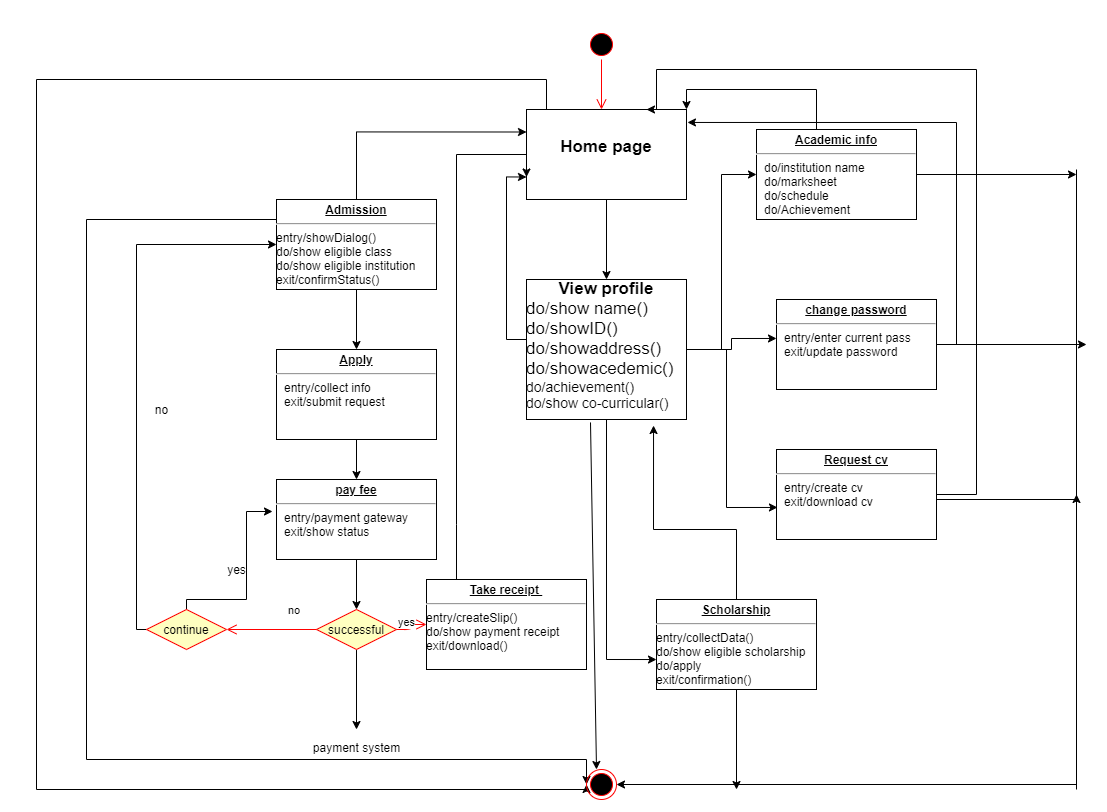

The diagram above was exported from draw.io. Its source (the exported page's mxGraphModel, read from the mxfile embedded in the PNG):
<mxGraphModel dx="3069" dy="806" grid="1" gridSize="10" guides="1" tooltips="1" connect="1" arrows="1" fold="1" page="1" pageScale="1" pageWidth="2000" pageHeight="2000" math="0" shadow="0">
  <root>
    <mxCell id="0" />
    <mxCell id="1" parent="0" />
    <mxCell id="0ZhEAPhRsPiNhOq4lodf-20" style="edgeStyle=orthogonalEdgeStyle;rounded=0;orthogonalLoop=1;jettySize=auto;html=1;entryX=0;entryY=0.433;entryDx=0;entryDy=0;entryPerimeter=0;fillColor=#242424;" edge="1" parent="1" source="0ZhEAPhRsPiNhOq4lodf-5" target="0ZhEAPhRsPiNhOq4lodf-12">
      <mxGeometry relative="1" as="geometry" />
    </mxCell>
    <mxCell id="0ZhEAPhRsPiNhOq4lodf-21" style="edgeStyle=orthogonalEdgeStyle;rounded=0;orthogonalLoop=1;jettySize=auto;html=1;entryX=0;entryY=0.5;entryDx=0;entryDy=0;fillColor=#242424;" edge="1" parent="1" source="0ZhEAPhRsPiNhOq4lodf-5" target="0ZhEAPhRsPiNhOq4lodf-10">
      <mxGeometry relative="1" as="geometry" />
    </mxCell>
    <mxCell id="0ZhEAPhRsPiNhOq4lodf-22" style="edgeStyle=orthogonalEdgeStyle;rounded=0;orthogonalLoop=1;jettySize=auto;html=1;entryX=0.006;entryY=0.644;entryDx=0;entryDy=0;entryPerimeter=0;fillColor=#242424;" edge="1" parent="1" source="0ZhEAPhRsPiNhOq4lodf-5" target="0ZhEAPhRsPiNhOq4lodf-14">
      <mxGeometry relative="1" as="geometry">
        <Array as="points">
          <mxPoint x="570" y="320" />
          <mxPoint x="570" y="478" />
        </Array>
      </mxGeometry>
    </mxCell>
    <mxCell id="0ZhEAPhRsPiNhOq4lodf-85" style="edgeStyle=orthogonalEdgeStyle;rounded=0;orthogonalLoop=1;jettySize=auto;html=1;entryX=0;entryY=0.75;entryDx=0;entryDy=0;fillColor=#242424;" edge="1" parent="1" source="0ZhEAPhRsPiNhOq4lodf-5" target="0ZhEAPhRsPiNhOq4lodf-53">
      <mxGeometry relative="1" as="geometry">
        <Array as="points">
          <mxPoint x="350" y="310" />
          <mxPoint x="350" y="148" />
        </Array>
      </mxGeometry>
    </mxCell>
    <mxCell id="0ZhEAPhRsPiNhOq4lodf-92" style="edgeStyle=orthogonalEdgeStyle;rounded=0;orthogonalLoop=1;jettySize=auto;html=1;entryX=0;entryY=0.667;entryDx=0;entryDy=0;entryPerimeter=0;fillColor=#242424;" edge="1" parent="1" source="0ZhEAPhRsPiNhOq4lodf-5" target="0ZhEAPhRsPiNhOq4lodf-90">
      <mxGeometry relative="1" as="geometry" />
    </mxCell>
    <mxCell id="0ZhEAPhRsPiNhOq4lodf-5" value="&lt;div style=&quot;font-size: 17px&quot;&gt;&lt;font style=&quot;font-size: 17px&quot;&gt;&lt;b&gt;View profile&lt;br&gt;&lt;/b&gt;&lt;/font&gt;&lt;div align=&quot;left&quot;&gt;do/show name()&lt;br&gt;do/showID()&lt;br&gt;do/showaddress()&lt;br&gt;do/showacedemic()&lt;br&gt;&lt;/div&gt;&lt;div style=&quot;font-size: 14px&quot; align=&quot;left&quot;&gt;do/achievement()&lt;br&gt;&lt;/div&gt;&lt;div style=&quot;font-size: 14px&quot; align=&quot;left&quot;&gt;do/show co-curricular()&lt;br&gt;&lt;/div&gt;&lt;/div&gt;" style="verticalAlign=top;align=center;overflow=fill;fontSize=12;fontFamily=Helvetica;html=1;fillColor=none;gradientColor=none;" vertex="1" parent="1">
      <mxGeometry x="370" y="250" width="160" height="140" as="geometry" />
    </mxCell>
    <mxCell id="0ZhEAPhRsPiNhOq4lodf-55" style="edgeStyle=orthogonalEdgeStyle;rounded=0;orthogonalLoop=1;jettySize=auto;html=1;fillColor=#242424;entryX=1;entryY=0;entryDx=0;entryDy=0;" edge="1" parent="1" source="0ZhEAPhRsPiNhOq4lodf-10" target="0ZhEAPhRsPiNhOq4lodf-53">
      <mxGeometry relative="1" as="geometry">
        <mxPoint x="620" y="40" as="targetPoint" />
        <Array as="points">
          <mxPoint x="660" y="60" />
          <mxPoint x="530" y="60" />
        </Array>
      </mxGeometry>
    </mxCell>
    <mxCell id="0ZhEAPhRsPiNhOq4lodf-103" style="edgeStyle=orthogonalEdgeStyle;rounded=0;orthogonalLoop=1;jettySize=auto;html=1;fillColor=#242424;" edge="1" parent="1" source="0ZhEAPhRsPiNhOq4lodf-10">
      <mxGeometry relative="1" as="geometry">
        <mxPoint x="920" y="145" as="targetPoint" />
      </mxGeometry>
    </mxCell>
    <mxCell id="0ZhEAPhRsPiNhOq4lodf-10" value="&lt;p style=&quot;margin: 0px ; margin-top: 4px ; text-align: center ; text-decoration: underline&quot;&gt;&lt;b&gt;Academic info&lt;/b&gt;&lt;br&gt;&lt;/p&gt;&lt;hr&gt;&lt;p style=&quot;margin: 0px ; margin-left: 8px&quot;&gt;do/institution name&lt;br&gt;do/marksheet&lt;/p&gt;&lt;p style=&quot;margin: 0px ; margin-left: 8px&quot;&gt;do/schedule&lt;/p&gt;&lt;p style=&quot;margin: 0px ; margin-left: 8px&quot;&gt;do/Achievement&lt;br&gt;&lt;/p&gt;" style="verticalAlign=top;align=left;overflow=fill;fontSize=12;fontFamily=Helvetica;html=1;fillColor=none;gradientColor=none;" vertex="1" parent="1">
      <mxGeometry x="600" y="100" width="160" height="90" as="geometry" />
    </mxCell>
    <mxCell id="0ZhEAPhRsPiNhOq4lodf-66" style="edgeStyle=orthogonalEdgeStyle;rounded=0;orthogonalLoop=1;jettySize=auto;html=1;entryX=1.006;entryY=0.144;entryDx=0;entryDy=0;entryPerimeter=0;fillColor=#242424;" edge="1" parent="1" source="0ZhEAPhRsPiNhOq4lodf-12" target="0ZhEAPhRsPiNhOq4lodf-53">
      <mxGeometry relative="1" as="geometry">
        <Array as="points">
          <mxPoint x="800" y="315" />
          <mxPoint x="800" y="93" />
        </Array>
      </mxGeometry>
    </mxCell>
    <mxCell id="0ZhEAPhRsPiNhOq4lodf-104" style="edgeStyle=orthogonalEdgeStyle;rounded=0;orthogonalLoop=1;jettySize=auto;html=1;fillColor=#242424;" edge="1" parent="1" source="0ZhEAPhRsPiNhOq4lodf-12">
      <mxGeometry relative="1" as="geometry">
        <mxPoint x="930" y="315" as="targetPoint" />
      </mxGeometry>
    </mxCell>
    <mxCell id="0ZhEAPhRsPiNhOq4lodf-12" value="&lt;p style=&quot;margin: 0px ; margin-top: 4px ; text-align: center ; text-decoration: underline&quot;&gt;&lt;b&gt;change password&lt;/b&gt;&lt;br&gt;&lt;/p&gt;&lt;hr&gt;&lt;p style=&quot;margin: 0px ; margin-left: 8px&quot;&gt;entry/enter current pass&lt;br&gt;exit/update password&lt;br&gt;&lt;/p&gt;" style="verticalAlign=top;align=left;overflow=fill;fontSize=12;fontFamily=Helvetica;html=1;fillColor=none;gradientColor=none;" vertex="1" parent="1">
      <mxGeometry x="620" y="270" width="160" height="90" as="geometry" />
    </mxCell>
    <mxCell id="0ZhEAPhRsPiNhOq4lodf-67" style="edgeStyle=orthogonalEdgeStyle;rounded=0;orthogonalLoop=1;jettySize=auto;html=1;entryX=0.75;entryY=0;entryDx=0;entryDy=0;fillColor=#242424;" edge="1" parent="1" source="0ZhEAPhRsPiNhOq4lodf-14" target="0ZhEAPhRsPiNhOq4lodf-53">
      <mxGeometry relative="1" as="geometry">
        <Array as="points">
          <mxPoint x="820" y="465" />
          <mxPoint x="820" y="40" />
          <mxPoint x="500" y="40" />
          <mxPoint x="500" y="80" />
        </Array>
      </mxGeometry>
    </mxCell>
    <mxCell id="0ZhEAPhRsPiNhOq4lodf-105" style="edgeStyle=orthogonalEdgeStyle;rounded=0;orthogonalLoop=1;jettySize=auto;html=1;fillColor=#242424;" edge="1" parent="1" source="0ZhEAPhRsPiNhOq4lodf-14">
      <mxGeometry relative="1" as="geometry">
        <mxPoint x="920" y="465" as="targetPoint" />
        <Array as="points">
          <mxPoint x="920" y="470" />
        </Array>
      </mxGeometry>
    </mxCell>
    <mxCell id="0ZhEAPhRsPiNhOq4lodf-14" value="&lt;p style=&quot;margin: 0px ; margin-top: 4px ; text-align: center ; text-decoration: underline&quot;&gt;&lt;b&gt;Request cv&lt;/b&gt;&lt;br&gt;&lt;/p&gt;&lt;hr&gt;&lt;p style=&quot;margin: 0px ; margin-left: 8px&quot;&gt;entry/create cv&lt;/p&gt;&lt;p style=&quot;margin: 0px ; margin-left: 8px&quot;&gt;exit/download cv&lt;br&gt;&lt;/p&gt;" style="verticalAlign=top;align=left;overflow=fill;fontSize=12;fontFamily=Helvetica;html=1;fillColor=none;gradientColor=none;" vertex="1" parent="1">
      <mxGeometry x="620" y="420" width="160" height="90" as="geometry" />
    </mxCell>
    <mxCell id="0ZhEAPhRsPiNhOq4lodf-26" style="edgeStyle=orthogonalEdgeStyle;rounded=0;orthogonalLoop=1;jettySize=auto;html=1;entryX=0.5;entryY=0;entryDx=0;entryDy=0;fillColor=#242424;" edge="1" parent="1" source="0ZhEAPhRsPiNhOq4lodf-24" target="0ZhEAPhRsPiNhOq4lodf-25">
      <mxGeometry relative="1" as="geometry" />
    </mxCell>
    <mxCell id="0ZhEAPhRsPiNhOq4lodf-89" style="edgeStyle=orthogonalEdgeStyle;rounded=0;orthogonalLoop=1;jettySize=auto;html=1;fillColor=#242424;entryX=0;entryY=0.25;entryDx=0;entryDy=0;" edge="1" parent="1" source="0ZhEAPhRsPiNhOq4lodf-24" target="0ZhEAPhRsPiNhOq4lodf-53">
      <mxGeometry relative="1" as="geometry">
        <mxPoint x="200" y="140" as="targetPoint" />
        <Array as="points">
          <mxPoint x="200" y="103" />
        </Array>
      </mxGeometry>
    </mxCell>
    <mxCell id="0ZhEAPhRsPiNhOq4lodf-100" style="edgeStyle=orthogonalEdgeStyle;rounded=0;orthogonalLoop=1;jettySize=auto;html=1;entryX=0;entryY=0.5;entryDx=0;entryDy=0;fillColor=#242424;" edge="1" parent="1" source="0ZhEAPhRsPiNhOq4lodf-24" target="0ZhEAPhRsPiNhOq4lodf-93">
      <mxGeometry relative="1" as="geometry">
        <Array as="points">
          <mxPoint x="-70" y="190" />
          <mxPoint x="-70" y="730" />
          <mxPoint x="430" y="730" />
        </Array>
      </mxGeometry>
    </mxCell>
    <mxCell id="0ZhEAPhRsPiNhOq4lodf-24" value="&lt;p style=&quot;margin: 0px ; margin-top: 4px ; text-align: center ; text-decoration: underline&quot;&gt;&lt;b&gt;Admission&lt;/b&gt;&lt;br&gt;&lt;/p&gt;&lt;hr&gt;&lt;div&gt;entry/showDialog()&lt;br&gt;&lt;/div&gt;&lt;div&gt;do/show eligible class&lt;/div&gt;&lt;div&gt;do/show eligible institution&lt;/div&gt;&lt;div&gt;exit/confirmStatus()&lt;br&gt;&lt;/div&gt;" style="verticalAlign=top;align=left;overflow=fill;fontSize=12;fontFamily=Helvetica;html=1;fillColor=none;gradientColor=none;" vertex="1" parent="1">
      <mxGeometry x="120" y="170" width="160" height="90" as="geometry" />
    </mxCell>
    <mxCell id="0ZhEAPhRsPiNhOq4lodf-49" style="edgeStyle=orthogonalEdgeStyle;rounded=0;orthogonalLoop=1;jettySize=auto;html=1;entryX=0.5;entryY=0;entryDx=0;entryDy=0;fillColor=#242424;" edge="1" parent="1" source="0ZhEAPhRsPiNhOq4lodf-25" target="0ZhEAPhRsPiNhOq4lodf-27">
      <mxGeometry relative="1" as="geometry" />
    </mxCell>
    <mxCell id="0ZhEAPhRsPiNhOq4lodf-25" value="&lt;p style=&quot;margin: 0px ; margin-top: 4px ; text-align: center ; text-decoration: underline&quot;&gt;&lt;b&gt;Apply&lt;/b&gt;&lt;br&gt;&lt;/p&gt;&lt;hr&gt;&lt;p style=&quot;margin: 0px ; margin-left: 8px&quot;&gt;entry/collect info&lt;br&gt;exit/submit request&lt;br&gt;&lt;/p&gt;" style="verticalAlign=top;align=left;overflow=fill;fontSize=12;fontFamily=Helvetica;html=1;fillColor=none;gradientColor=none;" vertex="1" parent="1">
      <mxGeometry x="120" y="320" width="160" height="90" as="geometry" />
    </mxCell>
    <mxCell id="0ZhEAPhRsPiNhOq4lodf-38" style="edgeStyle=orthogonalEdgeStyle;rounded=0;orthogonalLoop=1;jettySize=auto;html=1;entryX=0.5;entryY=0;entryDx=0;entryDy=0;fillColor=#242424;" edge="1" parent="1" source="0ZhEAPhRsPiNhOq4lodf-27" target="0ZhEAPhRsPiNhOq4lodf-35">
      <mxGeometry relative="1" as="geometry" />
    </mxCell>
    <mxCell id="0ZhEAPhRsPiNhOq4lodf-27" value="&lt;p style=&quot;margin: 0px ; margin-top: 4px ; text-align: center ; text-decoration: underline&quot;&gt;&lt;b&gt;pay fee&lt;/b&gt;&lt;br&gt;&lt;/p&gt;&lt;hr&gt;&lt;p style=&quot;margin: 0px ; margin-left: 8px&quot;&gt;entry/payment gateway&lt;br&gt;exit/show status&lt;br&gt;&lt;/p&gt;" style="verticalAlign=top;align=left;overflow=fill;fontSize=12;fontFamily=Helvetica;html=1;fillColor=none;gradientColor=none;" vertex="1" parent="1">
      <mxGeometry x="120" y="450" width="160" height="80" as="geometry" />
    </mxCell>
    <mxCell id="0ZhEAPhRsPiNhOq4lodf-88" style="edgeStyle=orthogonalEdgeStyle;rounded=0;orthogonalLoop=1;jettySize=auto;html=1;fillColor=#242424;entryX=0;entryY=0.75;entryDx=0;entryDy=0;" edge="1" parent="1" source="0ZhEAPhRsPiNhOq4lodf-28" target="0ZhEAPhRsPiNhOq4lodf-53">
      <mxGeometry relative="1" as="geometry">
        <mxPoint x="300" y="140" as="targetPoint" />
        <Array as="points">
          <mxPoint x="300" y="495" />
          <mxPoint x="300" y="125" />
          <mxPoint x="370" y="125" />
        </Array>
      </mxGeometry>
    </mxCell>
    <mxCell id="0ZhEAPhRsPiNhOq4lodf-28" value="&lt;p style=&quot;margin: 0px ; margin-top: 4px ; text-align: center ; text-decoration: underline&quot;&gt;&lt;b&gt;Take receipt &lt;/b&gt;&lt;br&gt;&lt;/p&gt;&lt;hr&gt;entry/createSlip()&lt;br&gt;&lt;div&gt;do/show payment receipt&lt;/div&gt;exit/download()" style="verticalAlign=top;align=left;overflow=fill;fontSize=12;fontFamily=Helvetica;html=1;fillColor=none;gradientColor=none;" vertex="1" parent="1">
      <mxGeometry x="270" y="550" width="160" height="90" as="geometry" />
    </mxCell>
    <mxCell id="0ZhEAPhRsPiNhOq4lodf-50" style="edgeStyle=orthogonalEdgeStyle;rounded=0;orthogonalLoop=1;jettySize=auto;html=1;fillColor=#242424;" edge="1" parent="1" source="0ZhEAPhRsPiNhOq4lodf-35">
      <mxGeometry relative="1" as="geometry">
        <mxPoint x="200" y="700" as="targetPoint" />
      </mxGeometry>
    </mxCell>
    <mxCell id="0ZhEAPhRsPiNhOq4lodf-35" value="successful" style="rhombus;whiteSpace=wrap;html=1;fillColor=#ffffc0;strokeColor=#ff0000;" vertex="1" parent="1">
      <mxGeometry x="160" y="580" width="80" height="40" as="geometry" />
    </mxCell>
    <mxCell id="0ZhEAPhRsPiNhOq4lodf-36" value="no" style="edgeStyle=orthogonalEdgeStyle;html=1;align=left;verticalAlign=bottom;endArrow=open;endSize=8;strokeColor=#ff0000;fillColor=#242424;" edge="1" parent="1" source="0ZhEAPhRsPiNhOq4lodf-35" target="0ZhEAPhRsPiNhOq4lodf-28">
      <mxGeometry x="-1" y="110" relative="1" as="geometry">
        <mxPoint x="340" y="600" as="targetPoint" />
        <mxPoint x="-110" y="100" as="offset" />
      </mxGeometry>
    </mxCell>
    <mxCell id="0ZhEAPhRsPiNhOq4lodf-37" value="yes" style="edgeStyle=orthogonalEdgeStyle;html=1;align=left;verticalAlign=top;endArrow=open;endSize=8;strokeColor=#ff0000;fillColor=#242424;" edge="1" parent="1" source="0ZhEAPhRsPiNhOq4lodf-35">
      <mxGeometry x="-1" y="-82" relative="1" as="geometry">
        <mxPoint x="70" y="600" as="targetPoint" />
        <mxPoint x="80" y="62" as="offset" />
      </mxGeometry>
    </mxCell>
    <mxCell id="0ZhEAPhRsPiNhOq4lodf-43" style="edgeStyle=orthogonalEdgeStyle;rounded=0;orthogonalLoop=1;jettySize=auto;html=1;fillColor=#242424;entryX=-0.025;entryY=0.4;entryDx=0;entryDy=0;entryPerimeter=0;" edge="1" parent="1" source="0ZhEAPhRsPiNhOq4lodf-39" target="0ZhEAPhRsPiNhOq4lodf-27">
      <mxGeometry relative="1" as="geometry">
        <mxPoint x="70" y="470" as="targetPoint" />
        <Array as="points">
          <mxPoint x="30" y="570" />
          <mxPoint x="90" y="570" />
          <mxPoint x="90" y="482" />
        </Array>
      </mxGeometry>
    </mxCell>
    <mxCell id="0ZhEAPhRsPiNhOq4lodf-86" style="edgeStyle=orthogonalEdgeStyle;rounded=0;orthogonalLoop=1;jettySize=auto;html=1;entryX=0;entryY=0.5;entryDx=0;entryDy=0;fillColor=#242424;" edge="1" parent="1" source="0ZhEAPhRsPiNhOq4lodf-39" target="0ZhEAPhRsPiNhOq4lodf-24">
      <mxGeometry relative="1" as="geometry">
        <Array as="points">
          <mxPoint x="-20" y="600" />
          <mxPoint x="-20" y="215" />
        </Array>
      </mxGeometry>
    </mxCell>
    <mxCell id="0ZhEAPhRsPiNhOq4lodf-39" value="continue" style="rhombus;whiteSpace=wrap;html=1;fillColor=#ffffc0;strokeColor=#ff0000;" vertex="1" parent="1">
      <mxGeometry x="-10" y="580" width="80" height="40" as="geometry" />
    </mxCell>
    <mxCell id="0ZhEAPhRsPiNhOq4lodf-45" value="no" style="text;html=1;align=center;verticalAlign=middle;resizable=0;points=[];autosize=1;strokeColor=none;" vertex="1" parent="1">
      <mxGeometry x="-10" y="370" width="30" height="20" as="geometry" />
    </mxCell>
    <mxCell id="0ZhEAPhRsPiNhOq4lodf-48" value="yes" style="text;html=1;align=center;verticalAlign=middle;resizable=0;points=[];autosize=1;strokeColor=none;" vertex="1" parent="1">
      <mxGeometry x="65" y="530" width="30" height="20" as="geometry" />
    </mxCell>
    <mxCell id="0ZhEAPhRsPiNhOq4lodf-51" value="&lt;div&gt;payment system&lt;/div&gt;&lt;div&gt;&lt;br&gt;&lt;/div&gt;" style="text;html=1;align=center;verticalAlign=middle;resizable=0;points=[];autosize=1;strokeColor=none;" vertex="1" parent="1">
      <mxGeometry x="145" y="710" width="110" height="30" as="geometry" />
    </mxCell>
    <mxCell id="0ZhEAPhRsPiNhOq4lodf-54" style="edgeStyle=orthogonalEdgeStyle;rounded=0;orthogonalLoop=1;jettySize=auto;html=1;entryX=0.5;entryY=0;entryDx=0;entryDy=0;fillColor=#242424;" edge="1" parent="1" source="0ZhEAPhRsPiNhOq4lodf-53" target="0ZhEAPhRsPiNhOq4lodf-5">
      <mxGeometry relative="1" as="geometry" />
    </mxCell>
    <mxCell id="0ZhEAPhRsPiNhOq4lodf-99" style="edgeStyle=orthogonalEdgeStyle;rounded=0;orthogonalLoop=1;jettySize=auto;html=1;entryX=0;entryY=0.5;entryDx=0;entryDy=0;fillColor=#242424;" edge="1" parent="1" source="0ZhEAPhRsPiNhOq4lodf-53" target="0ZhEAPhRsPiNhOq4lodf-93">
      <mxGeometry relative="1" as="geometry">
        <Array as="points">
          <mxPoint x="390" y="50" />
          <mxPoint x="-120" y="50" />
          <mxPoint x="-120" y="760" />
          <mxPoint x="430" y="760" />
        </Array>
      </mxGeometry>
    </mxCell>
    <mxCell id="0ZhEAPhRsPiNhOq4lodf-53" value="&lt;div align=&quot;center&quot;&gt;&lt;br&gt;&lt;/div&gt;&lt;div align=&quot;center&quot;&gt;&lt;br&gt;&lt;/div&gt;&lt;div style=&quot;font-size: 17px&quot; align=&quot;center&quot;&gt;&lt;b&gt;Home page&lt;/b&gt;&lt;br&gt;&lt;/div&gt;" style="verticalAlign=top;align=left;overflow=fill;fontSize=12;fontFamily=Helvetica;html=1;fillColor=none;gradientColor=none;" vertex="1" parent="1">
      <mxGeometry x="370" y="80" width="160" height="90" as="geometry" />
    </mxCell>
    <mxCell id="0ZhEAPhRsPiNhOq4lodf-91" style="edgeStyle=orthogonalEdgeStyle;rounded=0;orthogonalLoop=1;jettySize=auto;html=1;entryX=0.794;entryY=1.043;entryDx=0;entryDy=0;entryPerimeter=0;fillColor=#242424;" edge="1" parent="1" source="0ZhEAPhRsPiNhOq4lodf-90" target="0ZhEAPhRsPiNhOq4lodf-5">
      <mxGeometry relative="1" as="geometry">
        <Array as="points">
          <mxPoint x="580" y="500" />
          <mxPoint x="497" y="500" />
        </Array>
      </mxGeometry>
    </mxCell>
    <mxCell id="0ZhEAPhRsPiNhOq4lodf-109" style="edgeStyle=orthogonalEdgeStyle;rounded=0;orthogonalLoop=1;jettySize=auto;html=1;fillColor=#242424;" edge="1" parent="1" source="0ZhEAPhRsPiNhOq4lodf-90">
      <mxGeometry relative="1" as="geometry">
        <mxPoint x="580" y="760" as="targetPoint" />
      </mxGeometry>
    </mxCell>
    <mxCell id="0ZhEAPhRsPiNhOq4lodf-90" value="&lt;p style=&quot;margin: 0px ; margin-top: 4px ; text-align: center ; text-decoration: underline&quot;&gt;&lt;b&gt;Scholarship&lt;/b&gt;&lt;br&gt;&lt;/p&gt;&lt;hr&gt;&lt;div&gt;entry/collectData()&lt;br&gt;&lt;/div&gt;&lt;div&gt;do/show eligible scholarship&lt;br&gt;&lt;/div&gt;&lt;div&gt;do/apply&lt;/div&gt;&lt;div&gt;exit/confirmation()&lt;br&gt;&lt;/div&gt;" style="verticalAlign=top;align=left;overflow=fill;fontSize=12;fontFamily=Helvetica;html=1;fillColor=none;gradientColor=none;" vertex="1" parent="1">
      <mxGeometry x="500" y="570" width="160" height="90" as="geometry" />
    </mxCell>
    <mxCell id="0ZhEAPhRsPiNhOq4lodf-93" value="" style="ellipse;html=1;shape=endState;fillColor=#000000;strokeColor=#ff0000;" vertex="1" parent="1">
      <mxGeometry x="430" y="740" width="30" height="30" as="geometry" />
    </mxCell>
    <mxCell id="0ZhEAPhRsPiNhOq4lodf-96" value="" style="endArrow=classic;html=1;fillColor=#242424;exitX=0.4;exitY=1.021;exitDx=0;exitDy=0;exitPerimeter=0;" edge="1" parent="1" source="0ZhEAPhRsPiNhOq4lodf-5">
      <mxGeometry width="50" height="50" relative="1" as="geometry">
        <mxPoint x="400" y="520" as="sourcePoint" />
        <mxPoint x="440" y="740" as="targetPoint" />
      </mxGeometry>
    </mxCell>
    <mxCell id="0ZhEAPhRsPiNhOq4lodf-102" value="" style="endArrow=none;html=1;fillColor=#242424;" edge="1" parent="1">
      <mxGeometry width="50" height="50" relative="1" as="geometry">
        <mxPoint x="920" y="760" as="sourcePoint" />
        <mxPoint x="920" y="140" as="targetPoint" />
      </mxGeometry>
    </mxCell>
    <mxCell id="0ZhEAPhRsPiNhOq4lodf-108" value="" style="endArrow=classic;html=1;fillColor=#242424;entryX=1;entryY=0.5;entryDx=0;entryDy=0;" edge="1" parent="1" target="0ZhEAPhRsPiNhOq4lodf-93">
      <mxGeometry width="50" height="50" relative="1" as="geometry">
        <mxPoint x="920" y="755" as="sourcePoint" />
        <mxPoint x="720" y="720" as="targetPoint" />
        <Array as="points" />
      </mxGeometry>
    </mxCell>
    <mxCell id="4giPJHWi2Re26qr_js6T-1" value="" style="ellipse;html=1;shape=startState;fillColor=#000000;strokeColor=#ff0000;" vertex="1" parent="1">
      <mxGeometry x="430" width="30" height="30" as="geometry" />
    </mxCell>
    <mxCell id="4giPJHWi2Re26qr_js6T-2" value="" style="edgeStyle=orthogonalEdgeStyle;html=1;verticalAlign=bottom;endArrow=open;endSize=8;strokeColor=#ff0000;" edge="1" source="4giPJHWi2Re26qr_js6T-1" parent="1">
      <mxGeometry relative="1" as="geometry">
        <mxPoint x="445" y="80" as="targetPoint" />
      </mxGeometry>
    </mxCell>
  </root>
</mxGraphModel>